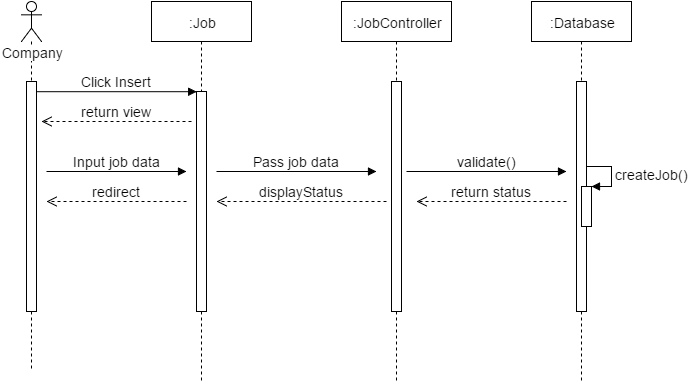

The diagram above was exported from draw.io. Its source (the exported page's mxGraphModel, read from the mxfile embedded in the PNG):
<mxGraphModel dx="1116" dy="408" grid="1" gridSize="10" guides="1" tooltips="1" connect="1" arrows="1" fold="1" page="1" pageScale="1.5" pageWidth="826" pageHeight="1169" math="0" shadow="0">
  <root>
    <mxCell id="0" />
    <mxCell id="1" parent="0" />
    <mxCell id="4a57e5a08cbf58c5-1" value="Company" style="shape=umlLifeline;participant=umlActor;perimeter=lifelinePerimeter;whiteSpace=wrap;html=1;container=1;collapsible=0;recursiveResize=0;verticalAlign=top;spacingTop=36;labelBackgroundColor=#ffffff;outlineConnect=0;fontSize=14;fontColor=none;" vertex="1" parent="1">
      <mxGeometry x="125" y="50" width="20" height="370" as="geometry" />
    </mxCell>
    <mxCell id="4a57e5a08cbf58c5-2" value="" style="html=1;points=[];perimeter=orthogonalPerimeter;fontSize=14;fontColor=none;" vertex="1" parent="4a57e5a08cbf58c5-1">
      <mxGeometry x="5" y="80" width="10" height="230" as="geometry" />
    </mxCell>
    <mxCell id="4a57e5a08cbf58c5-3" value=":Job" style="shape=umlLifeline;perimeter=lifelinePerimeter;whiteSpace=wrap;html=1;container=1;collapsible=0;recursiveResize=0;outlineConnect=0;fontSize=14;fontColor=none;" vertex="1" parent="1">
      <mxGeometry x="255" y="50" width="100" height="380" as="geometry" />
    </mxCell>
    <mxCell id="4a57e5a08cbf58c5-4" value="" style="html=1;points=[];perimeter=orthogonalPerimeter;fontSize=14;fontColor=none;" vertex="1" parent="4a57e5a08cbf58c5-3">
      <mxGeometry x="45" y="90" width="10" height="220" as="geometry" />
    </mxCell>
    <mxCell id="4a57e5a08cbf58c5-6" value="Pass job data" style="html=1;verticalAlign=bottom;endArrow=block;strokeColor=#000000;fontSize=14;fontColor=none;" edge="1" parent="4a57e5a08cbf58c5-3">
      <mxGeometry width="80" relative="1" as="geometry">
        <mxPoint x="65" y="170" as="sourcePoint" />
        <mxPoint x="225" y="170" as="targetPoint" />
      </mxGeometry>
    </mxCell>
    <mxCell id="4a57e5a08cbf58c5-7" value=":JobController" style="shape=umlLifeline;perimeter=lifelinePerimeter;whiteSpace=wrap;html=1;container=1;collapsible=0;recursiveResize=0;outlineConnect=0;fontSize=14;fontColor=none;" vertex="1" parent="1">
      <mxGeometry x="445" y="50" width="110" height="380" as="geometry" />
    </mxCell>
    <mxCell id="4a57e5a08cbf58c5-8" value="" style="html=1;points=[];perimeter=orthogonalPerimeter;fontSize=14;fontColor=none;" vertex="1" parent="4a57e5a08cbf58c5-7">
      <mxGeometry x="50" y="80" width="10" height="230" as="geometry" />
    </mxCell>
    <mxCell id="4a57e5a08cbf58c5-10" value="validate()" style="html=1;verticalAlign=bottom;endArrow=block;strokeColor=#000000;fontSize=14;fontColor=none;" edge="1" parent="4a57e5a08cbf58c5-7">
      <mxGeometry width="80" relative="1" as="geometry">
        <mxPoint x="65" y="170" as="sourcePoint" />
        <mxPoint x="225" y="170" as="targetPoint" />
      </mxGeometry>
    </mxCell>
    <mxCell id="4a57e5a08cbf58c5-11" value="Click Insert" style="html=1;verticalAlign=bottom;endArrow=block;entryX=0;entryY=0;strokeColor=#000000;fontSize=14;fontColor=none;" edge="1" parent="1" source="4a57e5a08cbf58c5-2">
      <mxGeometry x="140" y="140.20000000000005" as="geometry">
        <mxPoint x="230" y="140" as="sourcePoint" />
        <mxPoint x="300.2000000000003" y="140.20000000000005" as="targetPoint" />
      </mxGeometry>
    </mxCell>
    <mxCell id="4a57e5a08cbf58c5-12" value=":Database" style="shape=umlLifeline;perimeter=lifelinePerimeter;whiteSpace=wrap;html=1;container=1;collapsible=0;recursiveResize=0;outlineConnect=0;fontSize=14;fontColor=none;" vertex="1" parent="1">
      <mxGeometry x="635" y="50" width="100" height="380" as="geometry" />
    </mxCell>
    <mxCell id="4a57e5a08cbf58c5-13" value="" style="html=1;points=[];perimeter=orthogonalPerimeter;fontSize=14;fontColor=none;" vertex="1" parent="4a57e5a08cbf58c5-12">
      <mxGeometry x="45" y="80" width="10" height="230" as="geometry" />
    </mxCell>
    <mxCell id="4a57e5a08cbf58c5-14" value="" style="html=1;points=[];perimeter=orthogonalPerimeter;fontSize=14;fontColor=none;" vertex="1" parent="4a57e5a08cbf58c5-12">
      <mxGeometry x="50" y="185" width="10" height="40" as="geometry" />
    </mxCell>
    <mxCell id="4a57e5a08cbf58c5-15" value="createJob()" style="edgeStyle=orthogonalEdgeStyle;html=1;align=left;spacingLeft=2;endArrow=block;rounded=0;entryX=1;entryY=0;strokeColor=#000000;fontSize=14;fontColor=none;" edge="1" parent="4a57e5a08cbf58c5-12" target="4a57e5a08cbf58c5-14">
      <mxGeometry relative="1" as="geometry">
        <mxPoint x="55" y="165" as="sourcePoint" />
        <Array as="points">
          <mxPoint x="80" y="165" />
        </Array>
      </mxGeometry>
    </mxCell>
    <mxCell id="4a57e5a08cbf58c5-18" value="return view" style="html=1;verticalAlign=bottom;endArrow=open;dashed=1;endSize=8;strokeColor=#000000;fontSize=14;fontColor=none;" edge="1" parent="1">
      <mxGeometry x="145" y="170" as="geometry">
        <mxPoint x="295" y="170" as="sourcePoint" />
        <mxPoint x="145" y="170" as="targetPoint" />
      </mxGeometry>
    </mxCell>
    <mxCell id="4a57e5a08cbf58c5-19" value="Input job data" style="html=1;verticalAlign=bottom;endArrow=block;strokeColor=#000000;fontSize=14;fontColor=none;" edge="1" parent="1">
      <mxGeometry x="150" y="220" width="80" as="geometry">
        <mxPoint x="150" y="220" as="sourcePoint" />
        <mxPoint x="290" y="220" as="targetPoint" />
      </mxGeometry>
    </mxCell>
    <mxCell id="4a57e5a08cbf58c5-20" value="return status" style="html=1;verticalAlign=bottom;endArrow=open;dashed=1;endSize=8;strokeColor=#000000;fontSize=14;fontColor=none;" edge="1" parent="1">
      <mxGeometry x="520" y="250" as="geometry">
        <mxPoint x="670" y="250" as="sourcePoint" />
        <mxPoint x="520" y="250" as="targetPoint" />
      </mxGeometry>
    </mxCell>
    <mxCell id="4a57e5a08cbf58c5-21" value="displayStatus" style="html=1;verticalAlign=bottom;endArrow=open;dashed=1;endSize=8;strokeColor=#000000;fontSize=14;fontColor=none;" edge="1" parent="1">
      <mxGeometry x="320" y="250" as="geometry">
        <mxPoint x="490" y="250" as="sourcePoint" />
        <mxPoint x="320" y="250" as="targetPoint" />
      </mxGeometry>
    </mxCell>
    <mxCell id="4a57e5a08cbf58c5-22" value="redirect" style="html=1;verticalAlign=bottom;endArrow=open;dashed=1;endSize=8;strokeColor=#000000;fontSize=14;fontColor=none;" edge="1" parent="1">
      <mxGeometry x="150" y="250" as="geometry">
        <mxPoint x="290" y="250" as="sourcePoint" />
        <mxPoint x="150" y="250" as="targetPoint" />
      </mxGeometry>
    </mxCell>
  </root>
</mxGraphModel>